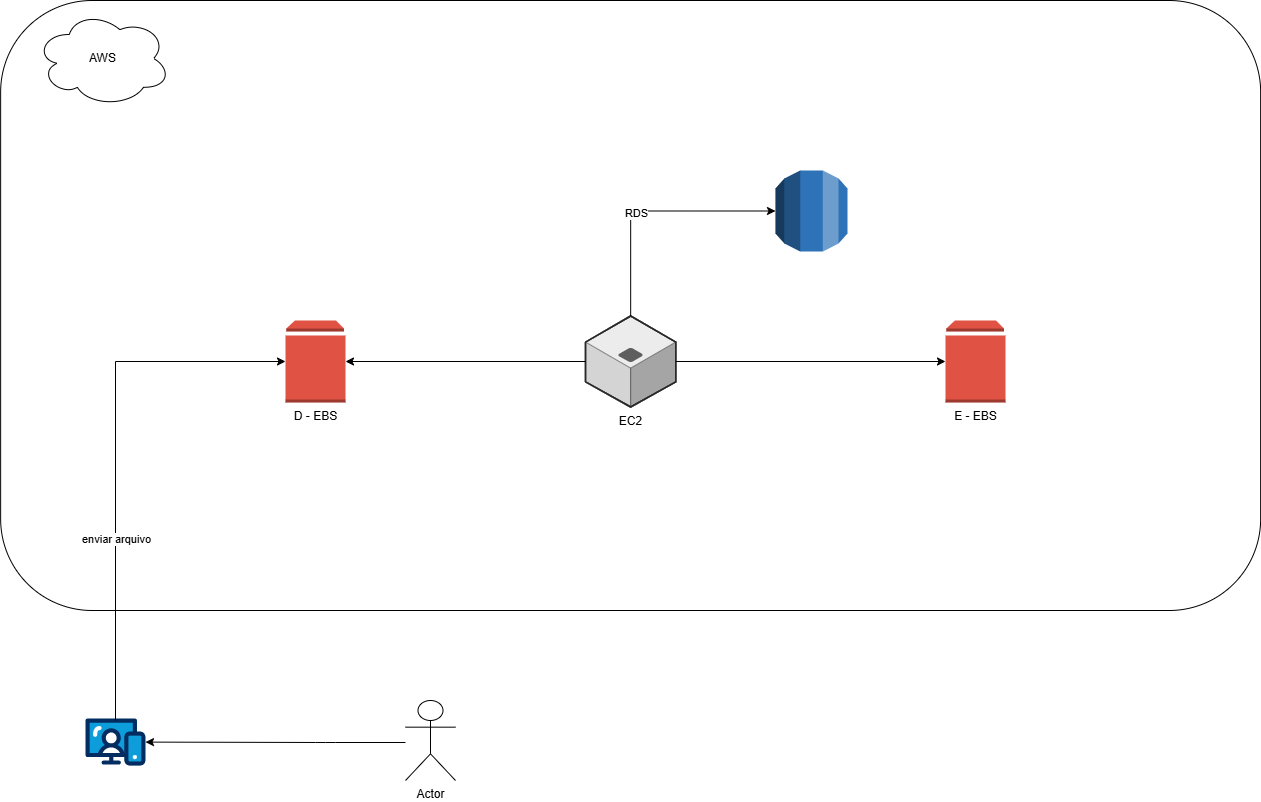

The diagram above was exported from draw.io. Its source (the exported page's mxGraphModel, read from the mxfile embedded in the PNG):
<mxGraphModel dx="1717" dy="937" grid="1" gridSize="10" guides="1" tooltips="1" connect="1" arrows="1" fold="1" page="1" pageScale="1" pageWidth="827" pageHeight="1169" math="0" shadow="0">
  <root>
    <mxCell id="0" />
    <mxCell id="1" parent="0" />
    <mxCell id="KgqDdCQSbcDJn2_COlRE-22" parent="1" style="rounded=1;whiteSpace=wrap;html=1;" value="" vertex="1">
      <mxGeometry height="610" width="1260" x="215.14" y="80" as="geometry" />
    </mxCell>
    <mxCell id="KgqDdCQSbcDJn2_COlRE-10" parent="1" style="ellipse;shape=cloud;whiteSpace=wrap;html=1;" value="AWS" vertex="1">
      <mxGeometry height="96" width="135" x="250" y="90" as="geometry" />
    </mxCell>
    <mxCell id="KgqDdCQSbcDJn2_COlRE-1" parent="1" style="outlineConnect=0;dashed=0;verticalLabelPosition=bottom;verticalAlign=top;align=center;html=1;shape=mxgraph.aws3.volume;fillColor=#E05243;gradientColor=none;" value="D - EBS" vertex="1">
      <mxGeometry height="82" width="60" x="500" y="400" as="geometry" />
    </mxCell>
    <mxCell id="KgqDdCQSbcDJn2_COlRE-2" parent="1" style="verticalLabelPosition=bottom;aspect=fixed;html=1;shape=mxgraph.salesforce.web;fillColorStyles=fillColor2,fillColor3,fillColor4;fillColor2=#032d60;fillColor3=#0d9dda;fillColor4=#ffffff;fillColor=none;strokeColor=none;" value="" vertex="1">
      <mxGeometry height="49.400000000000006" width="60" x="300" y="796.9" as="geometry" />
    </mxCell>
    <mxCell id="KgqDdCQSbcDJn2_COlRE-3" parent="1" style="shape=umlActor;verticalLabelPosition=bottom;verticalAlign=top;html=1;outlineConnect=0;" value="Actor" vertex="1">
      <mxGeometry height="80" width="50" x="620" y="780" as="geometry" />
    </mxCell>
    <mxCell id="KgqDdCQSbcDJn2_COlRE-8" edge="1" parent="1" source="KgqDdCQSbcDJn2_COlRE-2" style="edgeStyle=orthogonalEdgeStyle;rounded=0;orthogonalLoop=1;jettySize=auto;html=1;entryX=0;entryY=0.5;entryDx=0;entryDy=0;entryPerimeter=0;exitX=0.5;exitY=0.041;exitDx=0;exitDy=0;exitPerimeter=0;" target="KgqDdCQSbcDJn2_COlRE-1">
      <mxGeometry relative="1" as="geometry">
        <Array as="points">
          <mxPoint x="330" y="441" />
        </Array>
        <mxPoint x="330" y="790" as="sourcePoint" />
      </mxGeometry>
    </mxCell>
    <mxCell id="KgqDdCQSbcDJn2_COlRE-9" connectable="0" parent="KgqDdCQSbcDJn2_COlRE-8" style="edgeLabel;html=1;align=center;verticalAlign=middle;resizable=0;points=[];" value="enviar arquivo" vertex="1">
      <mxGeometry relative="1" x="0.0766" as="geometry">
        <mxPoint y="103" as="offset" />
      </mxGeometry>
    </mxCell>
    <mxCell id="KgqDdCQSbcDJn2_COlRE-13" parent="1" style="verticalLabelPosition=bottom;html=1;verticalAlign=top;strokeWidth=1;align=center;outlineConnect=0;dashed=0;outlineConnect=0;shape=mxgraph.aws3d.application_server;fillColor=#ECECEC;strokeColor=#5E5E5E;aspect=fixed;strokeColor2=#292929;" value="EC2" vertex="1">
      <mxGeometry height="91" width="90.27" x="800" y="395.5" as="geometry" />
    </mxCell>
    <mxCell id="KgqDdCQSbcDJn2_COlRE-14" edge="1" parent="1" source="KgqDdCQSbcDJn2_COlRE-13" style="edgeStyle=orthogonalEdgeStyle;rounded=0;orthogonalLoop=1;jettySize=auto;html=1;entryX=1;entryY=0.5;entryDx=0;entryDy=0;entryPerimeter=0;" target="KgqDdCQSbcDJn2_COlRE-1">
      <mxGeometry relative="1" as="geometry" />
    </mxCell>
    <mxCell id="KgqDdCQSbcDJn2_COlRE-15" parent="1" style="outlineConnect=0;dashed=0;verticalLabelPosition=bottom;verticalAlign=top;align=center;html=1;shape=mxgraph.aws3.volume;fillColor=#E05243;gradientColor=none;" value="E - EBS" vertex="1">
      <mxGeometry height="82" width="60" x="1160" y="400" as="geometry" />
    </mxCell>
    <mxCell id="KgqDdCQSbcDJn2_COlRE-16" edge="1" parent="1" source="KgqDdCQSbcDJn2_COlRE-13" style="edgeStyle=orthogonalEdgeStyle;rounded=0;orthogonalLoop=1;jettySize=auto;html=1;entryX=0;entryY=0.5;entryDx=0;entryDy=0;entryPerimeter=0;" target="KgqDdCQSbcDJn2_COlRE-15">
      <mxGeometry relative="1" as="geometry" />
    </mxCell>
    <mxCell id="KgqDdCQSbcDJn2_COlRE-17" parent="1" style="outlineConnect=0;dashed=0;verticalLabelPosition=bottom;verticalAlign=top;align=center;html=1;shape=mxgraph.aws3.rds;fillColor=#2E73B8;gradientColor=none;" value="" vertex="1">
      <mxGeometry height="81" width="72" x="990" y="250" as="geometry" />
    </mxCell>
    <mxCell id="KgqDdCQSbcDJn2_COlRE-18" edge="1" parent="1" source="KgqDdCQSbcDJn2_COlRE-13" style="edgeStyle=orthogonalEdgeStyle;rounded=0;orthogonalLoop=1;jettySize=auto;html=1;entryX=0;entryY=0.5;entryDx=0;entryDy=0;entryPerimeter=0;" target="KgqDdCQSbcDJn2_COlRE-17">
      <mxGeometry relative="1" as="geometry">
        <Array as="points">
          <mxPoint x="845" y="290" />
        </Array>
      </mxGeometry>
    </mxCell>
    <mxCell id="KgqDdCQSbcDJn2_COlRE-19" connectable="0" parent="KgqDdCQSbcDJn2_COlRE-18" style="edgeLabel;html=1;align=center;verticalAlign=middle;resizable=0;points=[];" value="RDS" vertex="1">
      <mxGeometry relative="1" x="-0.1714" y="3" as="geometry">
        <mxPoint x="8" as="offset" />
      </mxGeometry>
    </mxCell>
    <mxCell id="KgqDdCQSbcDJn2_COlRE-26" edge="1" parent="1" source="KgqDdCQSbcDJn2_COlRE-3" style="edgeStyle=orthogonalEdgeStyle;rounded=1;orthogonalLoop=1;jettySize=auto;html=1;entryX=1;entryY=0.5;entryDx=0;entryDy=0;entryPerimeter=0;curved=0;" target="KgqDdCQSbcDJn2_COlRE-2">
      <mxGeometry relative="1" as="geometry">
        <Array as="points">
          <mxPoint x="540" y="822" />
          <mxPoint x="540" y="822" />
        </Array>
      </mxGeometry>
    </mxCell>
  </root>
</mxGraphModel>